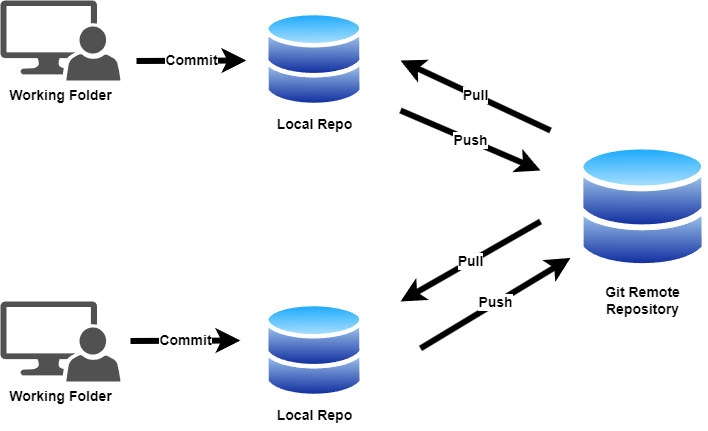

The diagram above was exported from draw.io. Its source (the exported page's mxGraphModel, read from the mxfile embedded in the PNG):
<mxGraphModel dx="1260" dy="958" grid="1" gridSize="10" guides="1" tooltips="1" connect="1" arrows="1" fold="1" page="1" pageScale="1" pageWidth="827" pageHeight="1169" math="0" shadow="0">
  <root>
    <mxCell id="0" />
    <mxCell id="1" parent="0" />
    <mxCell id="YWfdm0wH9e631i2PiS0M-1" value="" style="image;aspect=fixed;perimeter=ellipsePerimeter;html=1;align=center;shadow=0;dashed=0;spacingTop=3;image=img/lib/active_directory/databases.svg;" vertex="1" parent="1">
      <mxGeometry x="627.5" y="192.6" width="130" height="127.4" as="geometry" />
    </mxCell>
    <mxCell id="YWfdm0wH9e631i2PiS0M-3" value="" style="image;aspect=fixed;perimeter=ellipsePerimeter;html=1;align=center;shadow=0;dashed=0;spacingTop=3;image=img/lib/active_directory/databases.svg;" vertex="1" parent="1">
      <mxGeometry x="314" y="351" width="100" height="98" as="geometry" />
    </mxCell>
    <mxCell id="YWfdm0wH9e631i2PiS0M-9" value="&lt;font style=&quot;font-size: 14px;&quot;&gt;&lt;b&gt;Working Folder&lt;/b&gt;&lt;/font&gt;" style="sketch=0;pointerEvents=1;shadow=0;dashed=0;html=1;strokeColor=none;labelPosition=center;verticalLabelPosition=bottom;verticalAlign=top;align=center;fillColor=#515151;shape=mxgraph.mscae.system_center.admin_console" vertex="1" parent="1">
      <mxGeometry x="50" y="50" width="120" height="80" as="geometry" />
    </mxCell>
    <mxCell id="YWfdm0wH9e631i2PiS0M-10" value="" style="image;aspect=fixed;perimeter=ellipsePerimeter;html=1;align=center;shadow=0;dashed=0;spacingTop=3;image=img/lib/active_directory/databases.svg;imageBackground=default;" vertex="1" parent="1">
      <mxGeometry x="314" y="60" width="100" height="98" as="geometry" />
    </mxCell>
    <mxCell id="YWfdm0wH9e631i2PiS0M-11" value="&lt;font style=&quot;font-size: 14px;&quot;&gt;Git Remote Repository&lt;/font&gt;" style="whiteSpace=wrap;html=1;strokeColor=none;fontStyle=1" vertex="1" parent="1">
      <mxGeometry x="635" y="320" width="115" height="60" as="geometry" />
    </mxCell>
    <mxCell id="YWfdm0wH9e631i2PiS0M-12" value="&lt;font style=&quot;font-size: 14px;&quot;&gt;Local Repo&lt;/font&gt;" style="whiteSpace=wrap;html=1;strokeColor=none;fontStyle=1" vertex="1" parent="1">
      <mxGeometry x="306.5" y="158" width="115" height="32" as="geometry" />
    </mxCell>
    <mxCell id="YWfdm0wH9e631i2PiS0M-13" value="&lt;font style=&quot;font-size: 14px;&quot;&gt;&lt;b&gt;Commit&lt;/b&gt;&lt;/font&gt;" style="endArrow=classic;html=1;rounded=0;strokeWidth=6;curved=0;" edge="1" parent="1">
      <mxGeometry width="50" height="50" relative="1" as="geometry">
        <mxPoint x="186" y="110.5" as="sourcePoint" />
        <mxPoint x="296" y="110" as="targetPoint" />
      </mxGeometry>
    </mxCell>
    <mxCell id="YWfdm0wH9e631i2PiS0M-15" value="&lt;font style=&quot;font-size: 14px;&quot;&gt;&lt;b&gt;Commit&lt;/b&gt;&lt;/font&gt;" style="endArrow=classic;html=1;rounded=0;strokeWidth=6;curved=0;" edge="1" parent="1">
      <mxGeometry width="50" height="50" relative="1" as="geometry">
        <mxPoint x="180" y="390.5" as="sourcePoint" />
        <mxPoint x="290" y="390" as="targetPoint" />
      </mxGeometry>
    </mxCell>
    <mxCell id="YWfdm0wH9e631i2PiS0M-16" value="&lt;font style=&quot;font-size: 14px;&quot;&gt;&lt;b&gt;Push&lt;/b&gt;&lt;/font&gt;" style="endArrow=classic;html=1;rounded=0;strokeWidth=6;curved=0;" edge="1" parent="1">
      <mxGeometry width="50" height="50" relative="1" as="geometry">
        <mxPoint x="470" y="397.9" as="sourcePoint" />
        <mxPoint x="620" y="307.4" as="targetPoint" />
      </mxGeometry>
    </mxCell>
    <mxCell id="YWfdm0wH9e631i2PiS0M-18" value="&lt;font style=&quot;font-size: 14px;&quot;&gt;&lt;b&gt;Pull&lt;/b&gt;&lt;/font&gt;" style="endArrow=classic;html=1;rounded=0;strokeWidth=6;curved=0;" edge="1" parent="1">
      <mxGeometry width="50" height="50" relative="1" as="geometry">
        <mxPoint x="590" y="271" as="sourcePoint" />
        <mxPoint x="450" y="351" as="targetPoint" />
      </mxGeometry>
    </mxCell>
    <mxCell id="YWfdm0wH9e631i2PiS0M-19" value="&lt;font style=&quot;font-size: 14px;&quot;&gt;Local Repo&lt;/font&gt;" style="whiteSpace=wrap;html=1;strokeColor=none;fontStyle=1" vertex="1" parent="1">
      <mxGeometry x="306.5" y="449" width="115" height="32" as="geometry" />
    </mxCell>
    <mxCell id="YWfdm0wH9e631i2PiS0M-20" value="&lt;font style=&quot;font-size: 14px;&quot;&gt;&lt;b&gt;Pull&lt;/b&gt;&lt;/font&gt;" style="endArrow=classic;html=1;rounded=0;strokeWidth=6;curved=0;" edge="1" parent="1">
      <mxGeometry width="50" height="50" relative="1" as="geometry">
        <mxPoint x="600" y="180" as="sourcePoint" />
        <mxPoint x="450" y="110" as="targetPoint" />
      </mxGeometry>
    </mxCell>
    <mxCell id="YWfdm0wH9e631i2PiS0M-21" value="&lt;font style=&quot;font-size: 14px;&quot;&gt;&lt;b&gt;Push&lt;/b&gt;&lt;/font&gt;" style="endArrow=classic;html=1;rounded=0;strokeWidth=6;curved=0;" edge="1" parent="1">
      <mxGeometry width="50" height="50" relative="1" as="geometry">
        <mxPoint x="450" y="160" as="sourcePoint" />
        <mxPoint x="590" y="220" as="targetPoint" />
      </mxGeometry>
    </mxCell>
    <mxCell id="YWfdm0wH9e631i2PiS0M-22" value="&lt;font style=&quot;font-size: 14px;&quot;&gt;&lt;b&gt;Working Folder&lt;/b&gt;&lt;/font&gt;" style="sketch=0;pointerEvents=1;shadow=0;dashed=0;html=1;strokeColor=none;labelPosition=center;verticalLabelPosition=bottom;verticalAlign=top;align=center;fillColor=#515151;shape=mxgraph.mscae.system_center.admin_console" vertex="1" parent="1">
      <mxGeometry x="50" y="351" width="120" height="80" as="geometry" />
    </mxCell>
  </root>
</mxGraphModel>